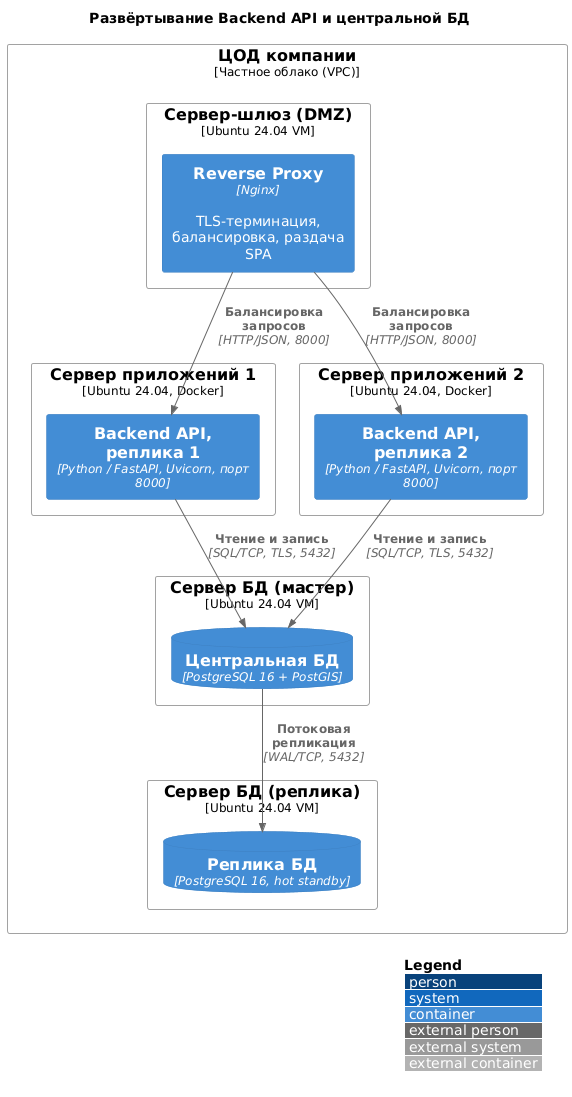

The diagram above was rendered by PlantUML. Its source (embedded in the PNG):
@startuml chubchenko-deployment
' ============================================================
' Команда 13. Диаграмма развёртывания: развёртывание backend api и центральной бд.
' Автор: Чубченко Д. В. (back-end).
' Правила: только Rel() без направляющих суффиксов, без локальных стилей и цветов. ID — из README.md.
' ============================================================
!include <C4/C4_Deployment>

LAYOUT_WITH_LEGEND()

title Развёртывание Backend API и центральной БД

Deployment_Node(dc, "ЦОД компании", "Частное облако (VPC)") {
    Deployment_Node(dmz, "Сервер-шлюз (DMZ)", "Ubuntu 24.04 VM") {
        Container(nginx, "Reverse Proxy", "Nginx", "TLS-терминация, балансировка, раздача SPA")
    }
    Deployment_Node(app1, "Сервер приложений 1", "Ubuntu 24.04, Docker") {
        Container(api_gateway_1, "Backend API, реплика 1", "Python / FastAPI, Uvicorn, порт 8000")
    }
    Deployment_Node(app2, "Сервер приложений 2", "Ubuntu 24.04, Docker") {
        Container(api_gateway_2, "Backend API, реплика 2", "Python / FastAPI, Uvicorn, порт 8000")
    }
    Deployment_Node(db_master, "Сервер БД (мастер)", "Ubuntu 24.04 VM") {
        ContainerDb(database, "Центральная БД", "PostgreSQL 16 + PostGIS")
    }
    Deployment_Node(db_replica, "Сервер БД (реплика)", "Ubuntu 24.04 VM") {
        ContainerDb(database_replica, "Реплика БД", "PostgreSQL 16, hot standby")
    }
}

Rel(nginx, api_gateway_1, "Балансировка запросов", "HTTP/JSON, 8000")
Rel(nginx, api_gateway_2, "Балансировка запросов", "HTTP/JSON, 8000")
Rel(api_gateway_1, database, "Чтение и запись", "SQL/TCP, TLS, 5432")
Rel(api_gateway_2, database, "Чтение и запись", "SQL/TCP, TLS, 5432")
Rel(database, database_replica, "Потоковая репликация", "WAL/TCP, 5432")
@enduml